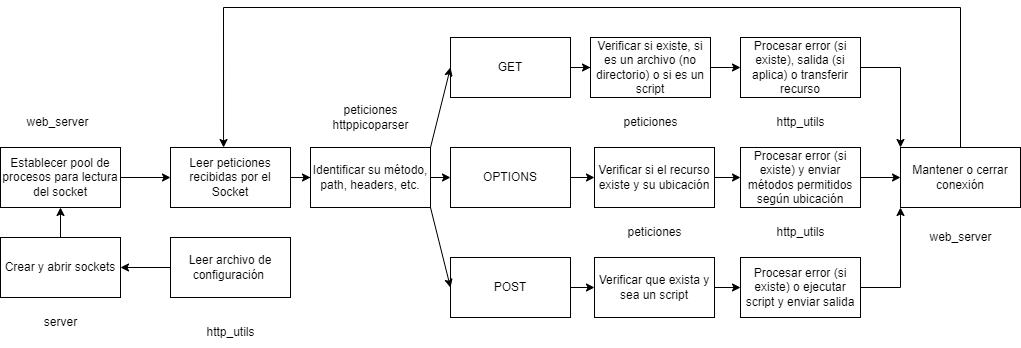

The diagram above was exported from draw.io. Its source (the exported page's mxGraphModel, read from the mxfile embedded in the PNG):
<mxGraphModel dx="2501" dy="731" grid="1" gridSize="10" guides="1" tooltips="1" connect="1" arrows="1" fold="1" page="1" pageScale="1" pageWidth="827" pageHeight="1169" math="0" shadow="0">
  <root>
    <mxCell id="0" />
    <mxCell id="1" parent="0" />
    <mxCell id="zu0I-IIZdZSpVQCn522I-28" value="" style="edgeStyle=orthogonalEdgeStyle;rounded=0;orthogonalLoop=1;jettySize=auto;html=1;" edge="1" parent="1" source="zu0I-IIZdZSpVQCn522I-1" target="zu0I-IIZdZSpVQCn522I-7">
      <mxGeometry relative="1" as="geometry" />
    </mxCell>
    <mxCell id="zu0I-IIZdZSpVQCn522I-1" value="Crear y abrir sockets" style="rounded=0;whiteSpace=wrap;html=1;" vertex="1" parent="1">
      <mxGeometry x="-500" y="330" width="120" height="60" as="geometry" />
    </mxCell>
    <mxCell id="zu0I-IIZdZSpVQCn522I-33" value="" style="edgeStyle=orthogonalEdgeStyle;rounded=0;orthogonalLoop=1;jettySize=auto;html=1;" edge="1" parent="1" source="zu0I-IIZdZSpVQCn522I-5" target="zu0I-IIZdZSpVQCn522I-1">
      <mxGeometry relative="1" as="geometry" />
    </mxCell>
    <mxCell id="zu0I-IIZdZSpVQCn522I-5" value="Leer archivo de configuración&amp;nbsp;" style="rounded=0;whiteSpace=wrap;html=1;" vertex="1" parent="1">
      <mxGeometry x="-330" y="330" width="120" height="60" as="geometry" />
    </mxCell>
    <mxCell id="zu0I-IIZdZSpVQCn522I-29" value="" style="edgeStyle=orthogonalEdgeStyle;rounded=0;orthogonalLoop=1;jettySize=auto;html=1;" edge="1" parent="1" source="zu0I-IIZdZSpVQCn522I-7" target="zu0I-IIZdZSpVQCn522I-8">
      <mxGeometry relative="1" as="geometry" />
    </mxCell>
    <mxCell id="zu0I-IIZdZSpVQCn522I-7" value="Establecer pool de procesos para lectura del socket" style="rounded=0;whiteSpace=wrap;html=1;" vertex="1" parent="1">
      <mxGeometry x="-500" y="240" width="120" height="60" as="geometry" />
    </mxCell>
    <mxCell id="zu0I-IIZdZSpVQCn522I-30" value="" style="edgeStyle=orthogonalEdgeStyle;rounded=0;orthogonalLoop=1;jettySize=auto;html=1;" edge="1" parent="1" source="zu0I-IIZdZSpVQCn522I-8" target="zu0I-IIZdZSpVQCn522I-9">
      <mxGeometry relative="1" as="geometry" />
    </mxCell>
    <mxCell id="zu0I-IIZdZSpVQCn522I-8" value="Leer peticiones recibidas por el Socket" style="rounded=0;whiteSpace=wrap;html=1;" vertex="1" parent="1">
      <mxGeometry x="-330" y="240" width="120" height="60" as="geometry" />
    </mxCell>
    <mxCell id="zu0I-IIZdZSpVQCn522I-9" value="Identificar su método, path, headers, etc." style="rounded=0;whiteSpace=wrap;html=1;" vertex="1" parent="1">
      <mxGeometry x="-190" y="240" width="120" height="60" as="geometry" />
    </mxCell>
    <mxCell id="zu0I-IIZdZSpVQCn522I-19" value="" style="edgeStyle=orthogonalEdgeStyle;rounded=0;orthogonalLoop=1;jettySize=auto;html=1;" edge="1" parent="1" source="zu0I-IIZdZSpVQCn522I-10" target="zu0I-IIZdZSpVQCn522I-16">
      <mxGeometry relative="1" as="geometry" />
    </mxCell>
    <mxCell id="zu0I-IIZdZSpVQCn522I-10" value="GET" style="rounded=0;whiteSpace=wrap;html=1;" vertex="1" parent="1">
      <mxGeometry x="-50" y="130" width="120" height="60" as="geometry" />
    </mxCell>
    <mxCell id="zu0I-IIZdZSpVQCn522I-20" value="" style="edgeStyle=orthogonalEdgeStyle;rounded=0;orthogonalLoop=1;jettySize=auto;html=1;" edge="1" parent="1" source="zu0I-IIZdZSpVQCn522I-11" target="zu0I-IIZdZSpVQCn522I-17">
      <mxGeometry relative="1" as="geometry" />
    </mxCell>
    <mxCell id="zu0I-IIZdZSpVQCn522I-11" value="OPTIONS" style="rounded=0;whiteSpace=wrap;html=1;" vertex="1" parent="1">
      <mxGeometry x="-50" y="240" width="120" height="60" as="geometry" />
    </mxCell>
    <mxCell id="zu0I-IIZdZSpVQCn522I-21" value="" style="edgeStyle=orthogonalEdgeStyle;rounded=0;orthogonalLoop=1;jettySize=auto;html=1;" edge="1" parent="1" source="zu0I-IIZdZSpVQCn522I-12" target="zu0I-IIZdZSpVQCn522I-18">
      <mxGeometry relative="1" as="geometry" />
    </mxCell>
    <mxCell id="zu0I-IIZdZSpVQCn522I-12" value="POST" style="rounded=0;whiteSpace=wrap;html=1;" vertex="1" parent="1">
      <mxGeometry x="-50" y="350" width="120" height="60" as="geometry" />
    </mxCell>
    <mxCell id="zu0I-IIZdZSpVQCn522I-13" value="" style="endArrow=classic;html=1;rounded=0;entryX=0;entryY=0.5;entryDx=0;entryDy=0;exitX=1;exitY=0;exitDx=0;exitDy=0;" edge="1" parent="1" source="zu0I-IIZdZSpVQCn522I-9" target="zu0I-IIZdZSpVQCn522I-10">
      <mxGeometry width="50" height="50" relative="1" as="geometry">
        <mxPoint x="-150" y="230" as="sourcePoint" />
        <mxPoint x="-100" y="180" as="targetPoint" />
      </mxGeometry>
    </mxCell>
    <mxCell id="zu0I-IIZdZSpVQCn522I-14" value="" style="endArrow=classic;html=1;rounded=0;entryX=0;entryY=0.5;entryDx=0;entryDy=0;exitX=1;exitY=1;exitDx=0;exitDy=0;" edge="1" parent="1" source="zu0I-IIZdZSpVQCn522I-9" target="zu0I-IIZdZSpVQCn522I-12">
      <mxGeometry width="50" height="50" relative="1" as="geometry">
        <mxPoint x="-170" y="420" as="sourcePoint" />
        <mxPoint x="-120" y="370" as="targetPoint" />
      </mxGeometry>
    </mxCell>
    <mxCell id="zu0I-IIZdZSpVQCn522I-15" value="" style="endArrow=classic;html=1;rounded=0;entryX=0;entryY=0.5;entryDx=0;entryDy=0;exitX=1;exitY=0.5;exitDx=0;exitDy=0;" edge="1" parent="1" source="zu0I-IIZdZSpVQCn522I-9" target="zu0I-IIZdZSpVQCn522I-11">
      <mxGeometry width="50" height="50" relative="1" as="geometry">
        <mxPoint x="-210" y="420" as="sourcePoint" />
        <mxPoint x="-160" y="370" as="targetPoint" />
      </mxGeometry>
    </mxCell>
    <mxCell id="zu0I-IIZdZSpVQCn522I-23" style="edgeStyle=orthogonalEdgeStyle;rounded=0;orthogonalLoop=1;jettySize=auto;html=1;exitX=1;exitY=0.5;exitDx=0;exitDy=0;" edge="1" parent="1" source="zu0I-IIZdZSpVQCn522I-16" target="zu0I-IIZdZSpVQCn522I-22">
      <mxGeometry relative="1" as="geometry" />
    </mxCell>
    <mxCell id="zu0I-IIZdZSpVQCn522I-16" value="Verificar si existe, si es un archivo (no directorio) o si es un script" style="rounded=0;whiteSpace=wrap;html=1;" vertex="1" parent="1">
      <mxGeometry x="90" y="130" width="120" height="60" as="geometry" />
    </mxCell>
    <mxCell id="zu0I-IIZdZSpVQCn522I-26" value="" style="edgeStyle=orthogonalEdgeStyle;rounded=0;orthogonalLoop=1;jettySize=auto;html=1;" edge="1" parent="1" source="zu0I-IIZdZSpVQCn522I-17" target="zu0I-IIZdZSpVQCn522I-24">
      <mxGeometry relative="1" as="geometry" />
    </mxCell>
    <mxCell id="zu0I-IIZdZSpVQCn522I-17" value="Verificar si el recurso existe y su ubicación" style="rounded=0;whiteSpace=wrap;html=1;" vertex="1" parent="1">
      <mxGeometry x="94" y="240" width="120" height="60" as="geometry" />
    </mxCell>
    <mxCell id="zu0I-IIZdZSpVQCn522I-27" value="" style="edgeStyle=orthogonalEdgeStyle;rounded=0;orthogonalLoop=1;jettySize=auto;html=1;" edge="1" parent="1" source="zu0I-IIZdZSpVQCn522I-18" target="zu0I-IIZdZSpVQCn522I-25">
      <mxGeometry relative="1" as="geometry" />
    </mxCell>
    <mxCell id="zu0I-IIZdZSpVQCn522I-18" value="Verificar que exista y sea un script" style="rounded=0;whiteSpace=wrap;html=1;" vertex="1" parent="1">
      <mxGeometry x="94" y="350" width="120" height="60" as="geometry" />
    </mxCell>
    <mxCell id="zu0I-IIZdZSpVQCn522I-41" style="edgeStyle=orthogonalEdgeStyle;rounded=0;orthogonalLoop=1;jettySize=auto;html=1;entryX=0;entryY=0;entryDx=0;entryDy=0;" edge="1" parent="1" source="zu0I-IIZdZSpVQCn522I-22" target="zu0I-IIZdZSpVQCn522I-34">
      <mxGeometry relative="1" as="geometry" />
    </mxCell>
    <mxCell id="zu0I-IIZdZSpVQCn522I-22" value="Procesar error (si existe), salida (si aplica) o transferir recurso" style="rounded=0;whiteSpace=wrap;html=1;" vertex="1" parent="1">
      <mxGeometry x="240" y="130" width="120" height="60" as="geometry" />
    </mxCell>
    <mxCell id="zu0I-IIZdZSpVQCn522I-36" value="" style="edgeStyle=orthogonalEdgeStyle;rounded=0;orthogonalLoop=1;jettySize=auto;html=1;" edge="1" parent="1" source="zu0I-IIZdZSpVQCn522I-24" target="zu0I-IIZdZSpVQCn522I-34">
      <mxGeometry relative="1" as="geometry" />
    </mxCell>
    <mxCell id="zu0I-IIZdZSpVQCn522I-24" value="Procesar error (si existe) y enviar métodos permitidos según ubicación" style="rounded=0;whiteSpace=wrap;html=1;" vertex="1" parent="1">
      <mxGeometry x="240" y="240" width="120" height="60" as="geometry" />
    </mxCell>
    <mxCell id="zu0I-IIZdZSpVQCn522I-42" style="edgeStyle=orthogonalEdgeStyle;rounded=0;orthogonalLoop=1;jettySize=auto;html=1;entryX=0;entryY=1;entryDx=0;entryDy=0;" edge="1" parent="1" source="zu0I-IIZdZSpVQCn522I-25" target="zu0I-IIZdZSpVQCn522I-34">
      <mxGeometry relative="1" as="geometry" />
    </mxCell>
    <mxCell id="zu0I-IIZdZSpVQCn522I-25" value="Procesar error (si existe) o ejecutar script y enviar salida" style="rounded=0;whiteSpace=wrap;html=1;" vertex="1" parent="1">
      <mxGeometry x="240" y="350" width="120" height="60" as="geometry" />
    </mxCell>
    <mxCell id="zu0I-IIZdZSpVQCn522I-40" style="edgeStyle=orthogonalEdgeStyle;rounded=0;orthogonalLoop=1;jettySize=auto;html=1;entryX=0.442;entryY=0;entryDx=0;entryDy=0;entryPerimeter=0;" edge="1" parent="1" source="zu0I-IIZdZSpVQCn522I-34" target="zu0I-IIZdZSpVQCn522I-8">
      <mxGeometry relative="1" as="geometry">
        <Array as="points">
          <mxPoint x="460" y="100" />
          <mxPoint x="-277" y="100" />
        </Array>
      </mxGeometry>
    </mxCell>
    <mxCell id="zu0I-IIZdZSpVQCn522I-34" value="Mantener o cerrar conexión" style="rounded=0;whiteSpace=wrap;html=1;" vertex="1" parent="1">
      <mxGeometry x="400" y="240" width="120" height="60" as="geometry" />
    </mxCell>
    <mxCell id="zu0I-IIZdZSpVQCn522I-43" value="http_utils" style="text;html=1;align=center;verticalAlign=middle;resizable=0;points=[];autosize=1;strokeColor=none;fillColor=none;" vertex="1" parent="1">
      <mxGeometry x="-305" y="410" width="70" height="30" as="geometry" />
    </mxCell>
    <mxCell id="zu0I-IIZdZSpVQCn522I-44" value="server" style="text;html=1;align=center;verticalAlign=middle;resizable=0;points=[];autosize=1;strokeColor=none;fillColor=none;" vertex="1" parent="1">
      <mxGeometry x="-470" y="400" width="60" height="30" as="geometry" />
    </mxCell>
    <mxCell id="zu0I-IIZdZSpVQCn522I-45" value="web_server" style="text;html=1;align=center;verticalAlign=middle;resizable=0;points=[];autosize=1;strokeColor=none;fillColor=none;" vertex="1" parent="1">
      <mxGeometry x="-488" y="200" width="90" height="30" as="geometry" />
    </mxCell>
    <mxCell id="zu0I-IIZdZSpVQCn522I-46" value="peticiones&lt;br&gt;httppicoparser" style="text;html=1;align=center;verticalAlign=middle;resizable=0;points=[];autosize=1;strokeColor=none;fillColor=none;" vertex="1" parent="1">
      <mxGeometry x="-180" y="190" width="100" height="40" as="geometry" />
    </mxCell>
    <mxCell id="zu0I-IIZdZSpVQCn522I-47" value="http_utils" style="text;html=1;align=center;verticalAlign=middle;resizable=0;points=[];autosize=1;strokeColor=none;fillColor=none;" vertex="1" parent="1">
      <mxGeometry x="265" y="200" width="70" height="30" as="geometry" />
    </mxCell>
    <mxCell id="zu0I-IIZdZSpVQCn522I-48" value="http_utils" style="text;html=1;align=center;verticalAlign=middle;resizable=0;points=[];autosize=1;strokeColor=none;fillColor=none;" vertex="1" parent="1">
      <mxGeometry x="265" y="310" width="70" height="30" as="geometry" />
    </mxCell>
    <mxCell id="zu0I-IIZdZSpVQCn522I-49" value="peticiones" style="text;html=1;align=center;verticalAlign=middle;resizable=0;points=[];autosize=1;strokeColor=none;fillColor=none;" vertex="1" parent="1">
      <mxGeometry x="114" y="310" width="80" height="30" as="geometry" />
    </mxCell>
    <mxCell id="zu0I-IIZdZSpVQCn522I-50" value="peticiones" style="text;html=1;align=center;verticalAlign=middle;resizable=0;points=[];autosize=1;strokeColor=none;fillColor=none;" vertex="1" parent="1">
      <mxGeometry x="110" y="200" width="80" height="30" as="geometry" />
    </mxCell>
    <mxCell id="zu0I-IIZdZSpVQCn522I-51" value="web_server" style="text;html=1;align=center;verticalAlign=middle;resizable=0;points=[];autosize=1;strokeColor=none;fillColor=none;" vertex="1" parent="1">
      <mxGeometry x="415" y="315" width="90" height="30" as="geometry" />
    </mxCell>
  </root>
</mxGraphModel>